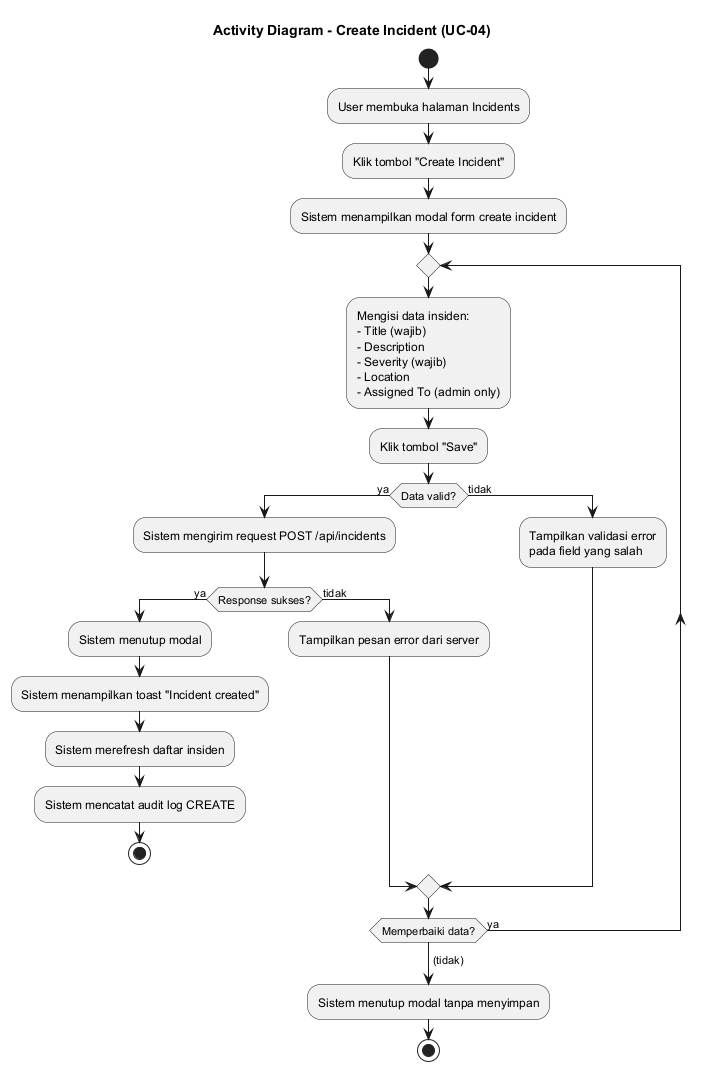

The diagram above was rendered by PlantUML. Its source (embedded in the PNG):
@startuml
title **Activity Diagram - Create Incident (UC-04)**

start
:User membuka halaman Incidents;
:Klik tombol "Create Incident";
:Sistem menampilkan modal form create incident;
repeat
  :Mengisi data insiden:\n- Title (wajib)\n- Description\n- Severity (wajib)\n- Location\n- Assigned To (admin only);
  :Klik tombol "Save";
  if (Data valid?) then (ya)
    :Sistem mengirim request POST /api/incidents;
    if (Response sukses?) then (ya)
      :Sistem menutup modal;
      :Sistem menampilkan toast "Incident created";
      :Sistem merefresh daftar insiden;
      :Sistem mencatat audit log CREATE;
      stop
    else (tidak)
      :Tampilkan pesan error dari server;
    endif
  else (tidak)
    :Tampilkan validasi error\npada field yang salah;
  endif
repeat while (Memperbaiki data?) is (ya)
-> (tidak);
:Sistem menutup modal tanpa menyimpan;
stop
@enduml